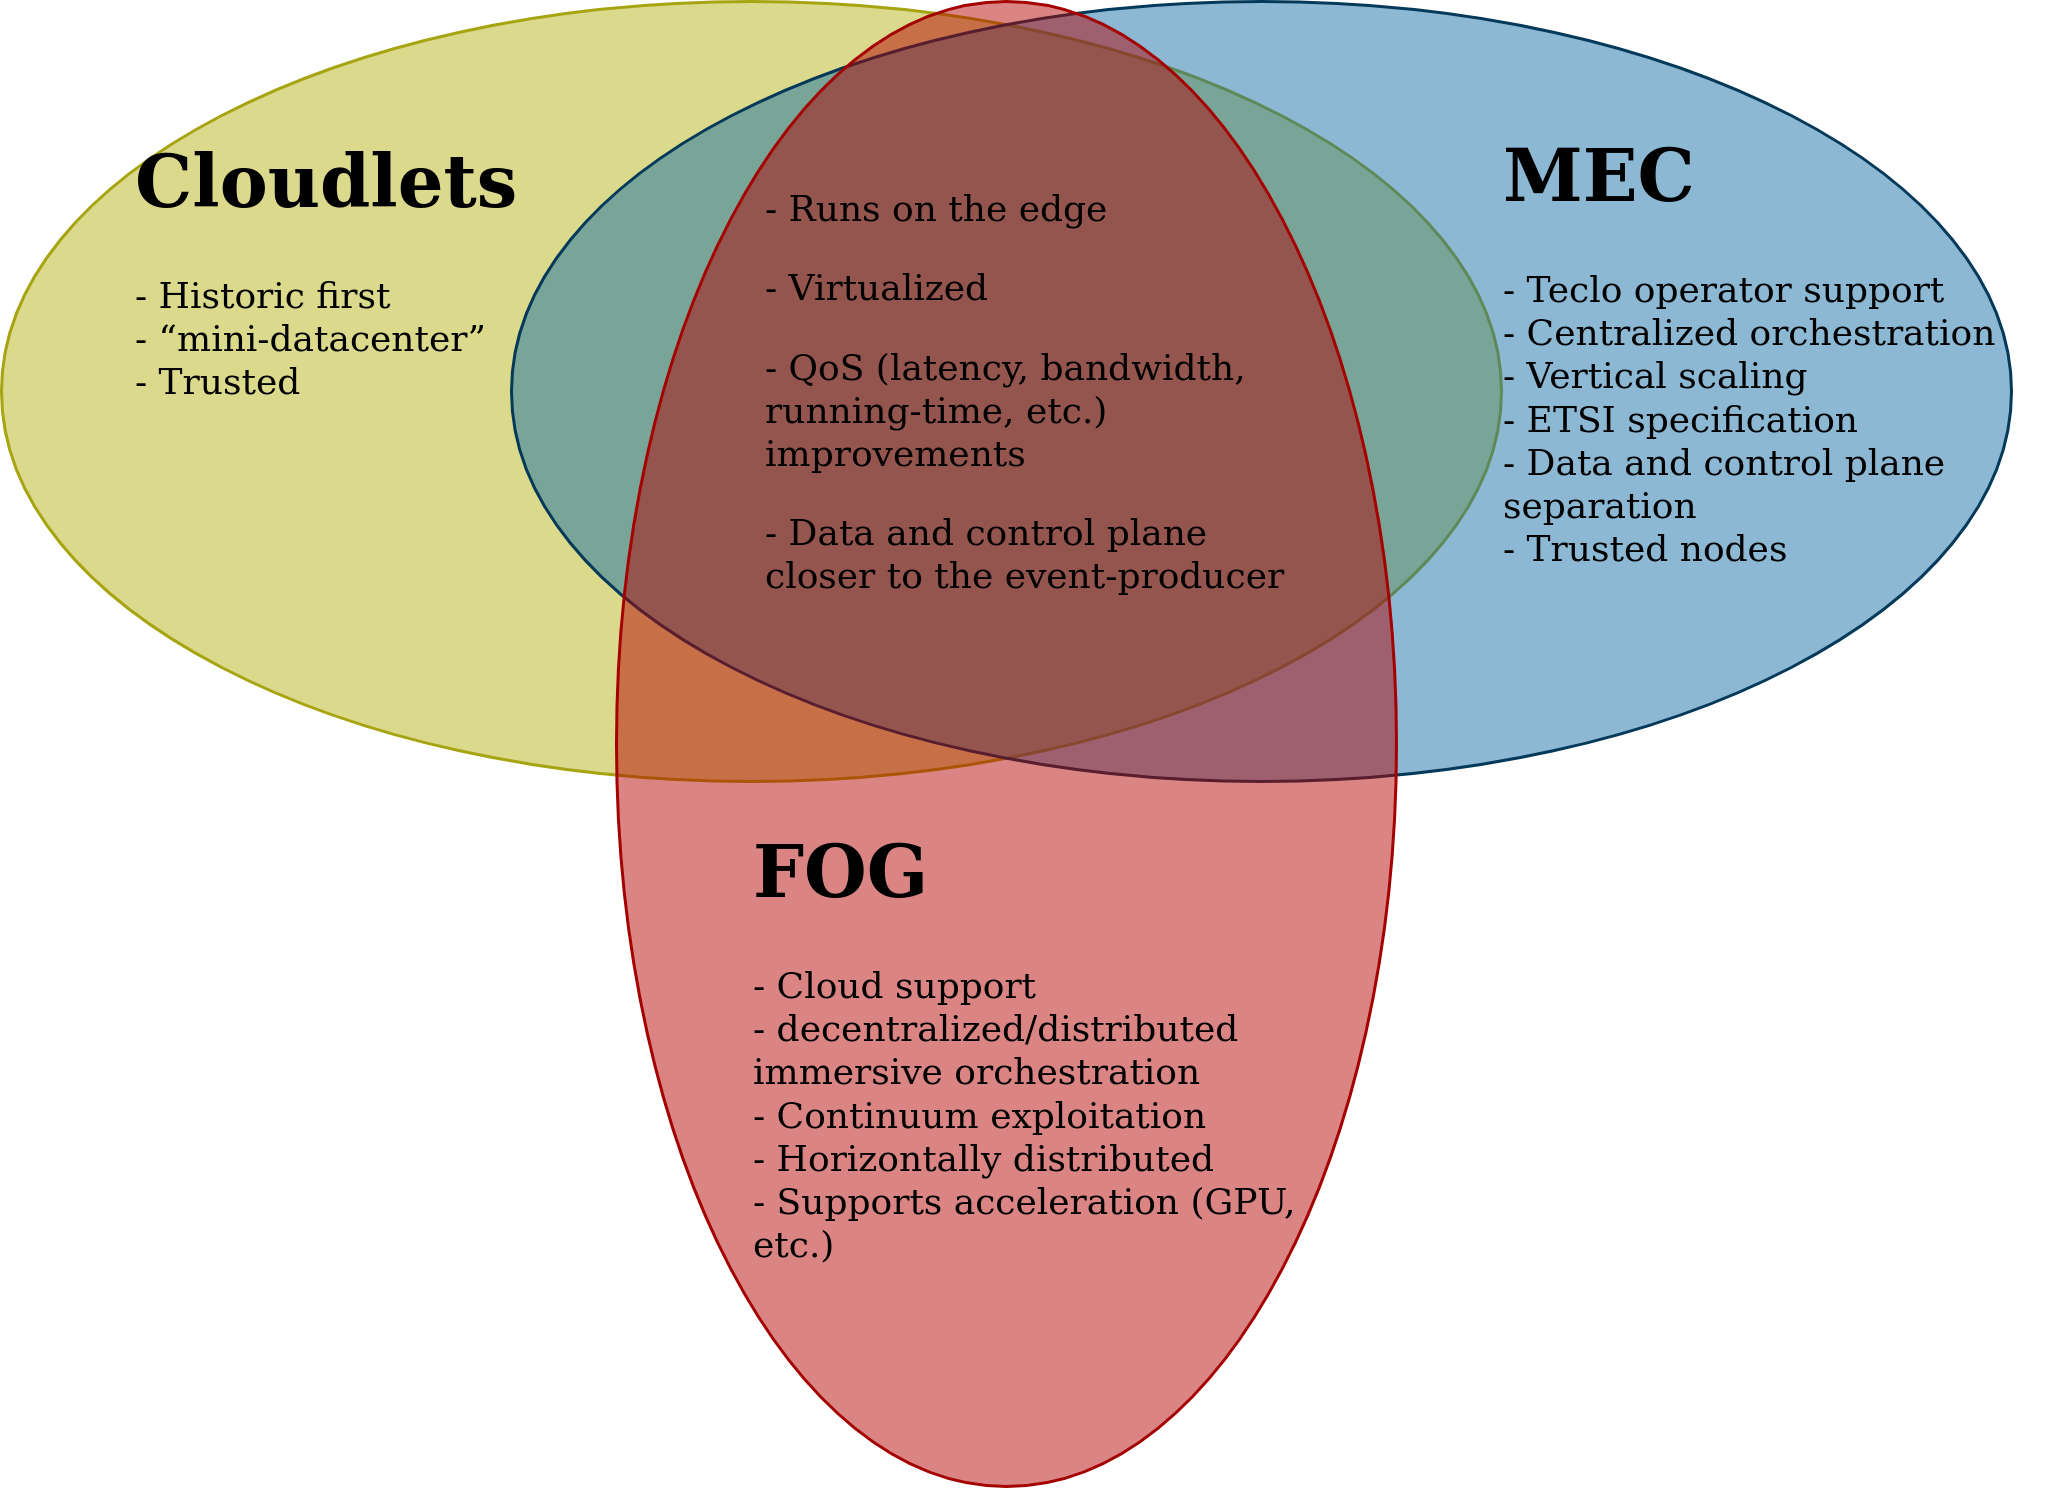

The diagram above was exported from draw.io. Its source (the exported page's mxGraphModel, read from the mxfile embedded in the PNG):
<mxGraphModel dx="868" dy="849" grid="1" gridSize="10" guides="1" tooltips="1" connect="1" arrows="1" fold="1" page="1" pageScale="1" pageWidth="850" pageHeight="1100" math="0" shadow="0">
  <root>
    <mxCell id="0" />
    <mxCell id="1" parent="0" />
    <mxCell id="nfxS42Xzl6Bn0giP1fVE-4" value="" style="ellipse;whiteSpace=wrap;html=1;fillColor=#B3B0127b;strokeColor=#A6A411;" parent="1" vertex="1">
      <mxGeometry y="10" width="500" height="260" as="geometry" />
    </mxCell>
    <mxCell id="nfxS42Xzl6Bn0giP1fVE-6" value="" style="ellipse;whiteSpace=wrap;html=1;fillColor=#116CA67b;strokeColor=#043959;" parent="1" vertex="1">
      <mxGeometry x="170" y="10" width="500" height="260" as="geometry" />
    </mxCell>
    <mxCell id="nfxS42Xzl6Bn0giP1fVE-7" value="" style="ellipse;whiteSpace=wrap;html=1;fillColor=#B300007b;rotation=90;strokeColor=#A50000;" parent="1" vertex="1">
      <mxGeometry x="87.5" y="127.5" width="495" height="260" as="geometry" />
    </mxCell>
    <mxCell id="nfxS42Xzl6Bn0giP1fVE-9" value="&lt;h1&gt;&lt;font data-font-src=&quot;http://mirrors.ctan.org/fonts/cm-unicode/fonts/otf/cmunss.otf&quot;&gt;MEC&lt;/font&gt;&lt;/h1&gt;&lt;p&gt;&lt;font data-font-src=&quot;http://mirrors.ctan.org/fonts/cm-unicode/fonts/otf/cmunss.otf&quot;&gt;- Teclo operator support&lt;br&gt;- Centralized orchestration&lt;br&gt;- Vertical scaling&lt;br&gt;- ETSI specification&lt;br&gt;- Data and control plane separation&lt;br&gt;- Trusted nodes&lt;br&gt;&lt;/font&gt;&lt;/p&gt;" style="text;html=1;strokeColor=none;fillColor=none;spacing=5;spacingTop=-20;whiteSpace=wrap;overflow=hidden;rounded=0;fontFamily=Computer modern serif;fontSource=https%3A%2F%2Fgithub.com%2Fspratt%2FComputer-Modern%2Fblob%2Fgh-pages%2Fcmunss.otf;" parent="1" vertex="1">
      <mxGeometry x="496" y="48" width="190" height="170" as="geometry" />
    </mxCell>
    <mxCell id="nfxS42Xzl6Bn0giP1fVE-10" value="&lt;h1&gt;&lt;font data-font-src=&quot;http://mirrors.ctan.org/fonts/cm-unicode/fonts/otf/cmunss.otf&quot;&gt;FOG&lt;/font&gt;&lt;/h1&gt;&lt;p&gt;&lt;font data-font-src=&quot;http://mirrors.ctan.org/fonts/cm-unicode/fonts/otf/cmunss.otf&quot;&gt;- Cloud support&lt;br&gt;- decentralized/distributed immersive orchestration&lt;br&gt;- Continuum exploitation&lt;br&gt;- Horizontally distributed&lt;br&gt;- Supports acceleration (GPU, etc.)&lt;br&gt;&lt;/font&gt;&lt;/p&gt;" style="text;html=1;strokeColor=none;fillColor=none;spacing=5;spacingTop=-20;whiteSpace=wrap;overflow=hidden;rounded=0;fontFamily=Computer modern serif;fontSource=https%3A%2F%2Fgithub.com%2Fspratt%2FComputer-Modern%2Fblob%2Fgh-pages%2Fcmunss.otf;" parent="1" vertex="1">
      <mxGeometry x="246" y="280" width="190" height="180" as="geometry" />
    </mxCell>
    <mxCell id="nfxS42Xzl6Bn0giP1fVE-11" value="&lt;h1&gt;&lt;font data-font-src=&quot;http://mirrors.ctan.org/fonts/cm-unicode/fonts/otf/cmunss.otf&quot;&gt;Cloudlets&lt;/font&gt;&lt;/h1&gt;&lt;p&gt;&lt;font data-font-src=&quot;http://mirrors.ctan.org/fonts/cm-unicode/fonts/otf/cmunss.otf&quot;&gt;- Historic first&lt;br&gt;- “mini-datacenter”&lt;br&gt;- Trusted&lt;br&gt;&lt;/font&gt;&lt;/p&gt;&lt;p&gt;&lt;font data-font-src=&quot;http://mirrors.ctan.org/fonts/cm-unicode/fonts/otf/cmunss.otf&quot;&gt;&lt;br&gt;&lt;/font&gt;&lt;/p&gt;" style="text;html=1;strokeColor=none;fillColor=none;spacing=5;spacingTop=-20;whiteSpace=wrap;overflow=hidden;rounded=0;fontFamily=Computer modern serif;fontSource=https%3A%2F%2Fgithub.com%2Fspratt%2FComputer-Modern%2Fblob%2Fgh-pages%2Fcmunss.otf;" parent="1" vertex="1">
      <mxGeometry x="40" y="50" width="190" height="120" as="geometry" />
    </mxCell>
    <mxCell id="nfxS42Xzl6Bn0giP1fVE-12" value="&lt;p&gt;&lt;font data-font-src=&quot;http://mirrors.ctan.org/fonts/cm-unicode/fonts/otf/cmunss.otf&quot;&gt;- Runs on the edge&lt;/font&gt;&lt;/p&gt;&lt;p&gt;&lt;font data-font-src=&quot;http://mirrors.ctan.org/fonts/cm-unicode/fonts/otf/cmunss.otf&quot;&gt;- Virtualized&lt;/font&gt;&lt;/p&gt;&lt;p&gt;&lt;font data-font-src=&quot;http://mirrors.ctan.org/fonts/cm-unicode/fonts/otf/cmunss.otf&quot;&gt;- QoS (latency, bandwidth, running-time, etc.) improvements&lt;/font&gt;&lt;/p&gt;&lt;p&gt;&lt;font data-font-src=&quot;http://mirrors.ctan.org/fonts/cm-unicode/fonts/otf/cmunss.otf&quot;&gt;- Data and control plane closer to the event-producer&lt;br&gt;&lt;/font&gt;&lt;/p&gt;" style="text;html=1;strokeColor=none;fillColor=none;spacing=5;spacingTop=-20;whiteSpace=wrap;overflow=hidden;rounded=0;fontFamily=Computer modern serif;fontSource=https%3A%2F%2Fgithub.com%2Fspratt%2FComputer-Modern%2Fblob%2Fgh-pages%2Fcmunss.otf;" parent="1" vertex="1">
      <mxGeometry x="250" y="70" width="190" height="170" as="geometry" />
    </mxCell>
  </root>
</mxGraphModel>